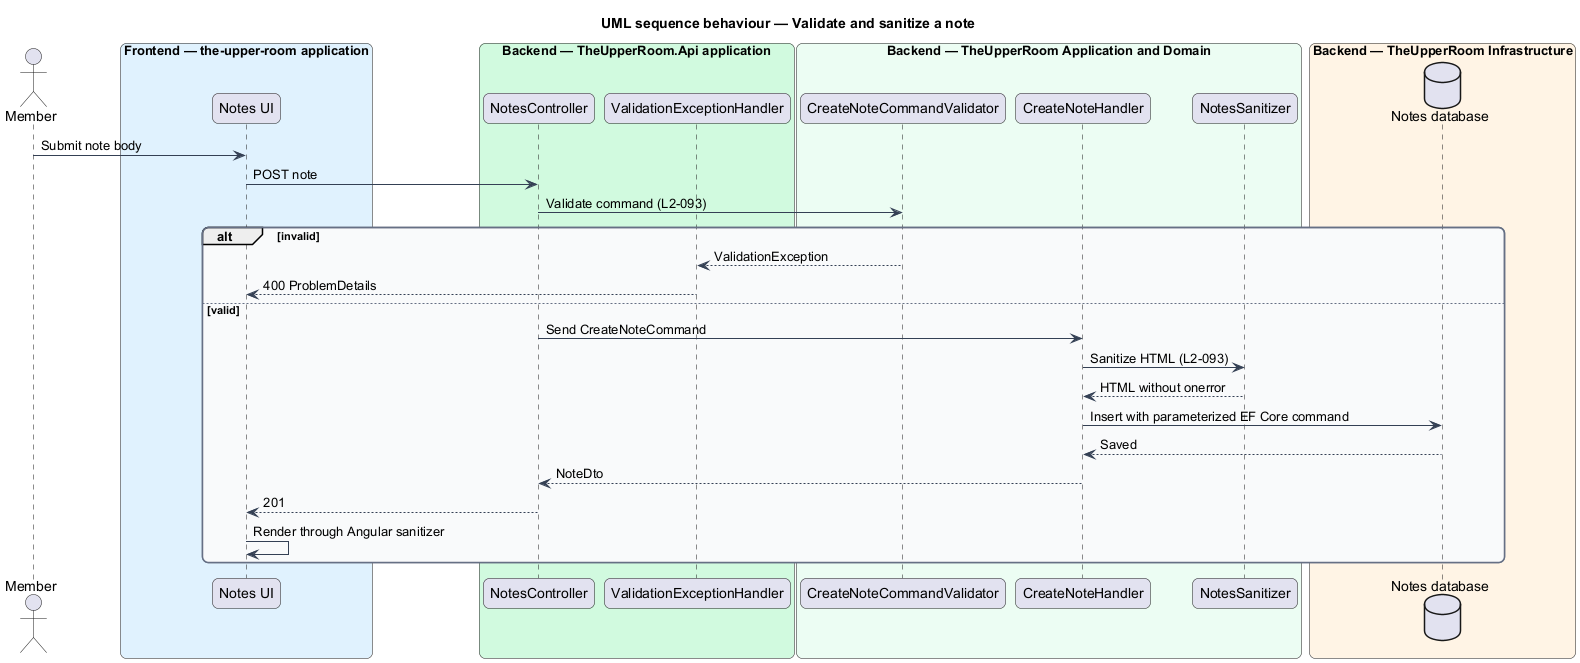

The diagram above was rendered by PlantUML. Its source (embedded in the PNG):
@startuml
title UML sequence behaviour — Validate and sanitize a note
skinparam backgroundColor #FFFFFF
skinparam shadowing false
skinparam roundcorner 12
skinparam defaultFontName Arial
skinparam ArrowColor #344054
skinparam rectangle {
  BorderColor #344054
  FontColor #101828
}
skinparam package {
  BorderColor #667085
  FontColor #101828
  BackgroundColor #F9FAFB
}
actor "Member" as actor
box "Frontend — the-upper-room application" #E0F2FE
  participant "Notes UI" as ui
end box
box "Backend — TheUpperRoom.Api application" #D1FADF
  participant "NotesController" as ctrl
  participant "ValidationExceptionHandler" as veh
end box
box "Backend — TheUpperRoom Application and Domain" #ECFDF3
  participant "CreateNoteCommandValidator" as val
  participant "CreateNoteHandler" as h
  participant "NotesSanitizer" as san
end box
box "Backend — TheUpperRoom Infrastructure" #FFF4E5
  database "Notes database" as db
end box
actor -> ui : Submit note body
ui -> ctrl : POST note
ctrl -> val : Validate command (L2-093)
alt invalid
  val --> veh : ValidationException
  veh --> ui : 400 ProblemDetails
else valid
  ctrl -> h : Send CreateNoteCommand
  h -> san : Sanitize HTML (L2-093)
  san --> h : HTML without onerror
  h -> db : Insert with parameterized EF Core command
  db --> h : Saved
  h --> ctrl : NoteDto
  ctrl --> ui : 201
  ui -> ui : Render through Angular sanitizer
end
@enduml